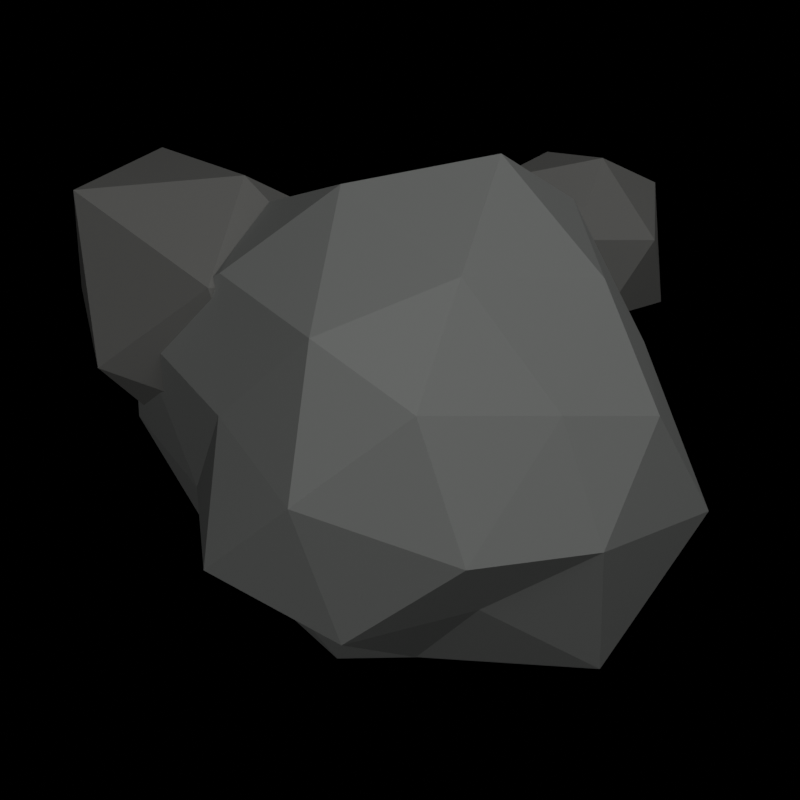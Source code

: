 # Source: fx-source.blend  (saved by Blender 5.2.44; exported with 4.5.12 LTS)
import bpy
from mathutils import Matrix  # noqa: F401  (used for matrix-valued properties, if any)

bpy.ops.wm.read_factory_settings(use_empty=True)
scene = bpy.context.scene
scene.name = 'Scene'

# ---- materials (node trees are filled in below, after node groups)
mat_rock_grey = bpy.data.materials.new('Rock_Grey')
mat_rock_greydark = bpy.data.materials.new('Rock_GreyDark')

# ---- material node trees
mat_rock_grey.use_nodes = True; mat_rock_grey.node_tree.nodes.clear()
_N = mat_rock_grey.node_tree.nodes; _L = mat_rock_grey.node_tree.links
n0 = _N.new('ShaderNodeBsdfPrincipled'); n0.name = 'Principled BSDF'; n0.location = (-200, 100)
n0.inputs[0].default_value = (0.3, 0.31, 0.3, 1.0)
n0.inputs[2].default_value = 0.75
n0.inputs[10].default_value = 0.005
n1 = _N.new('ShaderNodeOutputMaterial'); n1.name = 'Material Output'; n1.location = (200, 100)
_L.new(n0.outputs[0], n1.inputs[0])
n1.is_active_output = True
mat_rock_greydark.use_nodes = True; mat_rock_greydark.node_tree.nodes.clear()
_N = mat_rock_greydark.node_tree.nodes; _L = mat_rock_greydark.node_tree.links
n0 = _N.new('ShaderNodeBsdfPrincipled'); n0.name = 'Principled BSDF'; n0.location = (-200, 100)
n0.inputs[0].default_value = (0.2, 0.2, 0.19, 1.0)
n0.inputs[2].default_value = 0.8
n0.inputs[10].default_value = 0.005
n1 = _N.new('ShaderNodeOutputMaterial'); n1.name = 'Material Output'; n1.location = (200, 100)
_L.new(n0.outputs[0], n1.inputs[0])
n1.is_active_output = True

# ---- cameras
cam_topcam_016 = bpy.data.cameras.new('TopCam.016')
cam_topcam_016.type = 'ORTHO'
cam_topcam_016.ortho_scale = 1.0

# ---- lights
light_key_016 = bpy.data.lights.new('Key.016', 'AREA')
light_key_016.energy = 220.0
light_key_016.size = 6.0
light_fill_017 = bpy.data.lights.new('Fill.017', 'AREA')
light_fill_017.energy = 70.0
light_fill_017.size = 8.0

# ---- meshes
me_icosphere_036 = bpy.data.meshes.new('Icosphere.036')
me_icosphere_036.from_pydata([(0.0, 0.0, -0.3483), (0.2598, -0.1887, -0.1613), (-0.09852, -0.3032, -0.1542), (-0.346, 0.0, -0.1599), (-0.08791, 0.2706, -0.1449), (0.236, 0.1714, -0.1601), (0.07877, -0.2424, 0.1546), (-0.2655, -0.1929, 0.1618), (-0.2458, 0.1786, 0.1395), (0.1066, 0.3282, 0.1642), (0.3049, 0.0, 0.1617), (0.0, 0.0, 0.3805), (-0.05713, -0.1758, -0.2603), (0.1198, -0.08703, -0.3025), (0.09749, -0.3, -0.1668), (0.3004, 0.0, -0.1647), (0.1211, 0.088, -0.2741), (-0.1702, 0.0, -0.3025), (-0.24, -0.1744, -0.1956), (-0.06404, 0.1971, -0.2957), (-0.2573, 0.1869, -0.1788), (0.09724, 0.2993, -0.1892), (0.3659, -0.1189, 0.0), (0.2852, 0.09267, 0.0), (0.0, -0.3014, 0.0), (0.2298, -0.3163, 0.0), (-0.2738, -0.08897, 0.0), (-0.1647, -0.2267, 0.0), (-0.1929, 0.2655, 0.0), (-0.3529, 0.1147, 0.0), (0.197, 0.2711, 0.0), (0.0, 0.3058, 0.0), (0.2349, -0.1707, 0.1997), (-0.09314, -0.2867, 0.183), (-0.2469, 0.0, 0.1767), (-0.09419, 0.2899, 0.169), (0.2361, 0.1716, 0.1699), (0.06273, -0.1931, 0.3189), (0.183, 0.0, 0.2633), (-0.1604, -0.1165, 0.3138), (-0.1336, 0.09705, 0.3217), (0.05664, 0.1743, 0.3167)], [], [(0, 13, 12), (1, 13, 15), (0, 12, 17), (0, 17, 19), (0, 19, 16), (1, 15, 22), (2, 14, 24), (3, 18, 26), (4, 20, 28), (5, 21, 30), (1, 22, 25), (2, 24, 27), (3, 26, 29), (4, 28, 31), (5, 30, 23), (6, 32, 37), (7, 33, 39), (8, 34, 40), (9, 35, 41), (10, 36, 38), (38, 41, 11), (38, 36, 41), (36, 9, 41), (41, 40, 11), (41, 35, 40), (35, 8, 40), (40, 39, 11), (40, 34, 39), (34, 7, 39), (39, 37, 11), (39, 33, 37), (33, 6, 37), (37, 38, 11), (37, 32, 38), (32, 10, 38), (23, 36, 10), (23, 30, 36), (30, 9, 36), (31, 35, 9), (31, 28, 35), (28, 8, 35), (29, 34, 8), (29, 26, 34), (26, 7, 34), (27, 33, 7), (27, 24, 33), (24, 6, 33), (25, 32, 6), (25, 22, 32), (22, 10, 32), (30, 31, 9), (30, 21, 31), (21, 4, 31), (28, 29, 8), (28, 20, 29), (20, 3, 29), (26, 27, 7), (26, 18, 27), (18, 2, 27), (24, 25, 6), (24, 14, 25), (14, 1, 25), (22, 23, 10), (22, 15, 23), (15, 5, 23), (16, 21, 5), (16, 19, 21), (19, 4, 21), (19, 20, 4), (19, 17, 20), (17, 3, 20), (17, 18, 3), (17, 12, 18), (12, 2, 18), (15, 16, 5), (15, 13, 16), (13, 0, 16), (12, 14, 2), (12, 13, 14), (13, 1, 14)])
_uv = me_icosphere_036.uv_layers.new(name='UVMap')
_uv.uv.foreach_set('vector', [0.1818, 0.0, 0.2273, 0.07873, 0.1364, 0.07873, 0.2727, 0.1575, 0.3182, 0.07873, 0.3636, 0.1575, 0.9091, 0.0, 0.9545, 0.07873, 0.8636, 0.07873, 0.7273, 0.0, 0.7727, 0.07873, 0.6818, 0.07873, 0.5455, 0.0, 0.5909, 0.07873, 0.5, 0.07873, 0.2727, 0.1575, 0.3636, 0.1575, 0.3182, 0.2362, 0.09091, 0.1575, 0.1818, 0.1575, 0.1364, 0.2362, 0.8182, 0.1575, 0.9091, 0.1575, 0.8636, 0.2362, 0.6364, 0.1575, 0.7273, 0.1575, 0.6818, 0.2362, 0.4545, 0.1575, 0.5455, 0.1575, 0.5, 0.2362, 0.2727, 0.1575, 0.3182, 0.2362, 0.2273, 0.2362, 0.09091, 0.1575, 0.1364, 0.2362, 0.04546, 0.2362, 0.8182, 0.1575, 0.8636, 0.2362, 0.7727, 0.2362, 0.6364, 0.1575, 0.6818, 0.2362, 0.5909, 0.2362, 0.4545, 0.1575, 0.5, 0.2362, 0.4091, 0.2362, 0.1818, 0.3149, 0.2727, 0.3149, 0.2273, 0.3937, 0.0, 0.3149, 0.09091, 0.3149, 0.04546, 0.3937, 0.7273, 0.3149, 0.8182, 0.3149, 0.7727, 0.3937, 0.5455, 0.3149, 0.6364, 0.3149, 0.5909, 0.3937, 0.3636, 0.3149, 0.4545, 0.3149, 0.4091, 0.3937, 0.4091, 0.3937, 0.5, 0.3937, 0.4545, 0.4724, 0.4091, 0.3937, 0.4545, 0.3149, 0.5, 0.3937, 0.4545, 0.3149, 0.5455, 0.3149, 0.5, 0.3937, 0.5909, 0.3937, 0.6818, 0.3937, 0.6364, 0.4724, 0.5909, 0.3937, 0.6364, 0.3149, 0.6818, 0.3937, 0.6364, 0.3149, 0.7273, 0.3149, 0.6818, 0.3937, 0.7727, 0.3937, 0.8636, 0.3937, 0.8182, 0.4724, 0.7727, 0.3937, 0.8182, 0.3149, 0.8636, 0.3937, 0.8182, 0.3149, 0.9091, 0.3149, 0.8636, 0.3937, 0.04546, 0.3937, 0.1364, 0.3937, 0.09091, 0.4724, 0.04546, 0.3937, 0.09091, 0.3149, 0.1364, 0.3937, 0.09091, 0.3149, 0.1818, 0.3149, 0.1364, 0.3937, 0.2273, 0.3937, 0.3182, 0.3937, 0.2727, 0.4724, 0.2273, 0.3937, 0.2727, 0.3149, 0.3182, 0.3937, 0.2727, 0.3149, 0.3636, 0.3149, 0.3182, 0.3937, 0.4091, 0.2362, 0.4545, 0.3149, 0.3636, 0.3149, 0.4091, 0.2362, 0.5, 0.2362, 0.4545, 0.3149, 0.5, 0.2362, 0.5455, 0.3149, 0.4545, 0.3149, 0.5909, 0.2362, 0.6364, 0.3149, 0.5455, 0.3149, 0.5909, 0.2362, 0.6818, 0.2362, 0.6364, 0.3149, 0.6818, 0.2362, 0.7273, 0.3149, 0.6364, 0.3149, 0.7727, 0.2362, 0.8182, 0.3149, 0.7273, 0.3149, 0.7727, 0.2362, 0.8636, 0.2362, 0.8182, 0.3149, 0.8636, 0.2362, 0.9091, 0.3149, 0.8182, 0.3149, 0.04546, 0.2362, 0.09091, 0.3149, 0.0, 0.3149, 0.04546, 0.2362, 0.1364, 0.2362, 0.09091, 0.3149, 0.1364, 0.2362, 0.1818, 0.3149, 0.09091, 0.3149, 0.2273, 0.2362, 0.2727, 0.3149, 0.1818, 0.3149, 0.2273, 0.2362, 0.3182, 0.2362, 0.2727, 0.3149, 0.3182, 0.2362, 0.3636, 0.3149, 0.2727, 0.3149, 0.5, 0.2362, 0.5909, 0.2362, 0.5455, 0.3149, 0.5, 0.2362, 0.5455, 0.1575, 0.5909, 0.2362, 0.5455, 0.1575, 0.6364, 0.1575, 0.5909, 0.2362, 0.6818, 0.2362, 0.7727, 0.2362, 0.7273, 0.3149, 0.6818, 0.2362, 0.7273, 0.1575, 0.7727, 0.2362, 0.7273, 0.1575, 0.8182, 0.1575, 0.7727, 0.2362, 0.8636, 0.2362, 0.9545, 0.2362, 0.9091, 0.3149, 0.8636, 0.2362, 0.9091, 0.1575, 0.9545, 0.2362, 0.9091, 0.1575, 1.0, 0.1575, 0.9545, 0.2362, 0.1364, 0.2362, 0.2273, 0.2362, 0.1818, 0.3149, 0.1364, 0.2362, 0.1818, 0.1575, 0.2273, 0.2362, 0.1818, 0.1575, 0.2727, 0.1575, 0.2273, 0.2362, 0.3182, 0.2362, 0.4091, 0.2362, 0.3636, 0.3149, 0.3182, 0.2362, 0.3636, 0.1575, 0.4091, 0.2362, 0.3636, 0.1575, 0.4545, 0.1575, 0.4091, 0.2362, 0.5, 0.07873, 0.5455, 0.1575, 0.4545, 0.1575, 0.5, 0.07873, 0.5909, 0.07873, 0.5455, 0.1575, 0.5909, 0.07873, 0.6364, 0.1575, 0.5455, 0.1575, 0.6818, 0.07873, 0.7273, 0.1575, 0.6364, 0.1575, 0.6818, 0.07873, 0.7727, 0.07873, 0.7273, 0.1575, 0.7727, 0.07873, 0.8182, 0.1575, 0.7273, 0.1575, 0.8636, 0.07873, 0.9091, 0.1575, 0.8182, 0.1575, 0.8636, 0.07873, 0.9545, 0.07873, 0.9091, 0.1575, 0.9545, 0.07873, 1.0, 0.1575, 0.9091, 0.1575, 0.3636, 0.1575, 0.4091, 0.07873, 0.4545, 0.1575, 0.3636, 0.1575, 0.3182, 0.07873, 0.4091, 0.07873, 0.3182, 0.07873, 0.3636, 0.0, 0.4091, 0.07873, 0.1364, 0.07873, 0.1818, 0.1575, 0.09091, 0.1575, 0.1364, 0.07873, 0.2273, 0.07873, 0.1818, 0.1575, 0.2273, 0.07873, 0.2727, 0.1575, 0.1818, 0.1575])
me_icosphere_036.materials.append(mat_rock_grey)
me_icosphere_036.update()
me_icosphere_037 = bpy.data.meshes.new('Icosphere.037')
me_icosphere_037.from_pydata([(0.0, 0.0, -0.1869), (0.1669, -0.1213, -0.08441), (-0.05434, -0.1672, -0.09031), (-0.1578, 0.0, -0.0956), (-0.05716, 0.1759, -0.1001), (0.1357, 0.09857, -0.09089), (0.05455, -0.1679, 0.09091), (-0.1376, -0.09997, 0.1001), (-0.1685, 0.1224, 0.09837), (0.04579, 0.1409, 0.09793), (0.1775, 0.0, 0.09013), (0.0, 0.0, 0.223)], [], [(0, 1, 2), (1, 0, 5), (0, 2, 3), (0, 3, 4), (0, 4, 5), (1, 5, 10), (2, 1, 6), (3, 2, 7), (4, 3, 8), (5, 4, 9), (1, 10, 6), (2, 6, 7), (3, 7, 8), (4, 8, 9), (5, 9, 10), (6, 10, 11), (7, 6, 11), (8, 7, 11), (9, 8, 11), (10, 9, 11)])
_uv = me_icosphere_037.uv_layers.new(name='UVMap')
_uv.uv.foreach_set('vector', [0.1818, 0.0, 0.2727, 0.1575, 0.09091, 0.1575, 0.2727, 0.1575, 0.3636, 0.0, 0.4545, 0.1575, 0.9091, 0.0, 1.0, 0.1575, 0.8182, 0.1575, 0.7273, 0.0, 0.8182, 0.1575, 0.6364, 0.1575, 0.5455, 0.0, 0.6364, 0.1575, 0.4545, 0.1575, 0.2727, 0.1575, 0.4545, 0.1575, 0.3636, 0.3149, 0.09091, 0.1575, 0.2727, 0.1575, 0.1818, 0.3149, 0.8182, 0.1575, 1.0, 0.1575, 0.9091, 0.3149, 0.6364, 0.1575, 0.8182, 0.1575, 0.7273, 0.3149, 0.4545, 0.1575, 0.6364, 0.1575, 0.5455, 0.3149, 0.2727, 0.1575, 0.3636, 0.3149, 0.1818, 0.3149, 0.09091, 0.1575, 0.1818, 0.3149, 0.0, 0.3149, 0.8182, 0.1575, 0.9091, 0.3149, 0.7273, 0.3149, 0.6364, 0.1575, 0.7273, 0.3149, 0.5455, 0.3149, 0.4545, 0.1575, 0.5455, 0.3149, 0.3636, 0.3149, 0.1818, 0.3149, 0.3636, 0.3149, 0.2727, 0.4724, 0.0, 0.3149, 0.1818, 0.3149, 0.09091, 0.4724, 0.7273, 0.3149, 0.9091, 0.3149, 0.8182, 0.4724, 0.5455, 0.3149, 0.7273, 0.3149, 0.6364, 0.4724, 0.3636, 0.3149, 0.5455, 0.3149, 0.4545, 0.4724])
me_icosphere_037.materials.append(mat_rock_greydark)
me_icosphere_037.update()
me_icosphere_038 = bpy.data.meshes.new('Icosphere.038')
me_icosphere_038.from_pydata([(0.0, 0.0, -0.1157), (0.1062, -0.07716, -0.05606), (-0.03238, -0.09966, -0.06066), (-0.1009, 0.0, -0.06403), (-0.03585, 0.1103, -0.05586), (0.09895, 0.07189, -0.05233), (0.03206, -0.09866, 0.0608), (-0.08656, -0.06289, 0.06337), (-0.1041, 0.07564, 0.06364), (0.03334, 0.1026, 0.06026), (0.09849, 0.0, 0.05196), (0.0, 0.0, 0.1308)], [], [(0, 1, 2), (1, 0, 5), (0, 2, 3), (0, 3, 4), (0, 4, 5), (1, 5, 10), (2, 1, 6), (3, 2, 7), (4, 3, 8), (5, 4, 9), (1, 10, 6), (2, 6, 7), (3, 7, 8), (4, 8, 9), (5, 9, 10), (6, 10, 11), (7, 6, 11), (8, 7, 11), (9, 8, 11), (10, 9, 11)])
_uv = me_icosphere_038.uv_layers.new(name='UVMap')
_uv.uv.foreach_set('vector', [0.1818, 0.0, 0.2727, 0.1575, 0.09091, 0.1575, 0.2727, 0.1575, 0.3636, 0.0, 0.4545, 0.1575, 0.9091, 0.0, 1.0, 0.1575, 0.8182, 0.1575, 0.7273, 0.0, 0.8182, 0.1575, 0.6364, 0.1575, 0.5455, 0.0, 0.6364, 0.1575, 0.4545, 0.1575, 0.2727, 0.1575, 0.4545, 0.1575, 0.3636, 0.3149, 0.09091, 0.1575, 0.2727, 0.1575, 0.1818, 0.3149, 0.8182, 0.1575, 1.0, 0.1575, 0.9091, 0.3149, 0.6364, 0.1575, 0.8182, 0.1575, 0.7273, 0.3149, 0.4545, 0.1575, 0.6364, 0.1575, 0.5455, 0.3149, 0.2727, 0.1575, 0.3636, 0.3149, 0.1818, 0.3149, 0.09091, 0.1575, 0.1818, 0.3149, 0.0, 0.3149, 0.8182, 0.1575, 0.9091, 0.3149, 0.7273, 0.3149, 0.6364, 0.1575, 0.7273, 0.3149, 0.5455, 0.3149, 0.4545, 0.1575, 0.5455, 0.3149, 0.3636, 0.3149, 0.1818, 0.3149, 0.3636, 0.3149, 0.2727, 0.4724, 0.0, 0.3149, 0.1818, 0.3149, 0.09091, 0.4724, 0.7273, 0.3149, 0.9091, 0.3149, 0.8182, 0.4724, 0.5455, 0.3149, 0.7273, 0.3149, 0.6364, 0.4724, 0.3636, 0.3149, 0.5455, 0.3149, 0.4545, 0.4724])
me_icosphere_038.materials.append(mat_rock_greydark)
me_icosphere_038.update()

# ---- objects
ob_topcam = bpy.data.objects.new('TopCam', cam_topcam_016)
ob_key = bpy.data.objects.new('Key', light_key_016)
ob_fill = bpy.data.objects.new('Fill', light_fill_017)
ob_main = bpy.data.objects.new('Main', me_icosphere_036)
ob_side = bpy.data.objects.new('Side', me_icosphere_037)
ob_small = bpy.data.objects.new('Small', me_icosphere_038)

# ---- transforms, parenting, visibility, modifiers, constraints
ob_topcam.location = (0.0, 0.0, 10.0)
ob_key.location = (2.5, 3.5, 6.0)
ob_key.rotation_euler = (-0.5, 0.35, 0.0)
ob_fill.location = (-3.0, -2.5, 5.0)
ob_fill.rotation_euler = (0.45, -0.35, 0.0)
ob_main.location = (0.02, -0.02, 0.18)
ob_side.location = (-0.24, 0.14, 0.1)
ob_small.location = (0.22, 0.2, 0.06)

# ---- collection membership
scene.collection.objects.link(ob_topcam)
scene.collection.objects.link(ob_key)
scene.collection.objects.link(ob_fill)
scene.collection.objects.link(ob_main)
scene.collection.objects.link(ob_side)
scene.collection.objects.link(ob_small)

# ---- scene / render settings (as saved in the file)
scene.camera = ob_topcam
scene.frame_start = 1; scene.frame_end = 250; scene.frame_set(1)
scene.render.engine = 'BLENDER_EEVEE_NEXT'
scene.render.resolution_x = 512
scene.render.resolution_y = 512
scene.render.film_transparent = True
scene.render.bake_bias = 0.0
scene.render.bake_samples = 0
scene.render.compositor_device = 'GPU'
scene.eevee.taa_render_samples = 32
scene.eevee.use_volume_custom_range = False
scene.eevee.fast_gi_thickness_near = 0.1
scene.eevee.fast_gi_thickness_far = 0.0
scene.eevee.ray_tracing_options.screen_trace_thickness = 0.1
scene.view_settings.view_transform = 'Standard'
bpy.context.view_layer.update()
